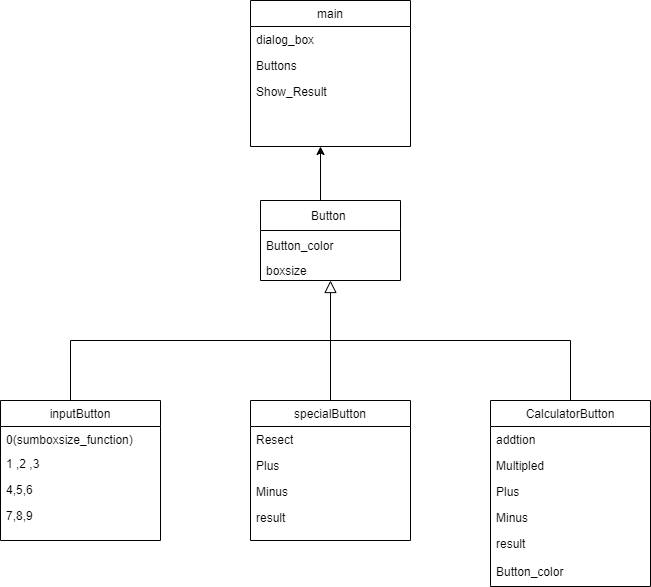

The diagram above was exported from draw.io. Its source (the exported page's mxGraphModel, read from the mxfile embedded in the PNG):
<mxGraphModel dx="2249" dy="754" grid="1" gridSize="10" guides="1" tooltips="1" connect="1" arrows="1" fold="1" page="1" pageScale="1" pageWidth="827" pageHeight="1169" math="0" shadow="0">
  <root>
    <mxCell id="WIyWlLk6GJQsqaUBKTNV-0" />
    <mxCell id="WIyWlLk6GJQsqaUBKTNV-1" parent="WIyWlLk6GJQsqaUBKTNV-0" />
    <mxCell id="zkfFHV4jXpPFQw0GAbJ--17" value="inputButton" style="swimlane;fontStyle=0;align=center;verticalAlign=top;childLayout=stackLayout;horizontal=1;startSize=26;horizontalStack=0;resizeParent=1;resizeLast=0;collapsible=1;marginBottom=0;rounded=0;shadow=0;strokeWidth=1;" parent="WIyWlLk6GJQsqaUBKTNV-1" vertex="1">
      <mxGeometry x="-20" y="520" width="160" height="140" as="geometry">
        <mxRectangle x="550" y="140" width="160" height="26" as="alternateBounds" />
      </mxGeometry>
    </mxCell>
    <mxCell id="zkfFHV4jXpPFQw0GAbJ--18" value="0(sumboxsize_function)" style="text;align=left;verticalAlign=top;spacingLeft=4;spacingRight=4;overflow=hidden;rotatable=0;points=[[0,0.5],[1,0.5]];portConstraint=eastwest;" parent="zkfFHV4jXpPFQw0GAbJ--17" vertex="1">
      <mxGeometry y="26" width="160" height="24" as="geometry" />
    </mxCell>
    <mxCell id="zkfFHV4jXpPFQw0GAbJ--20" value="1 ,2 ,3 " style="text;align=left;verticalAlign=top;spacingLeft=4;spacingRight=4;overflow=hidden;rotatable=0;points=[[0,0.5],[1,0.5]];portConstraint=eastwest;rounded=0;shadow=0;html=0;" parent="zkfFHV4jXpPFQw0GAbJ--17" vertex="1">
      <mxGeometry y="50" width="160" height="26" as="geometry" />
    </mxCell>
    <mxCell id="zkfFHV4jXpPFQw0GAbJ--21" value="4,5,6" style="text;align=left;verticalAlign=top;spacingLeft=4;spacingRight=4;overflow=hidden;rotatable=0;points=[[0,0.5],[1,0.5]];portConstraint=eastwest;rounded=0;shadow=0;html=0;" parent="zkfFHV4jXpPFQw0GAbJ--17" vertex="1">
      <mxGeometry y="76" width="160" height="26" as="geometry" />
    </mxCell>
    <mxCell id="f1e0grGqfhAT-Svzh-xa-34" value="7,8,9" style="text;align=left;verticalAlign=top;spacingLeft=4;spacingRight=4;overflow=hidden;rotatable=0;points=[[0,0.5],[1,0.5]];portConstraint=eastwest;rounded=0;shadow=0;html=0;" parent="zkfFHV4jXpPFQw0GAbJ--17" vertex="1">
      <mxGeometry y="102" width="160" height="26" as="geometry" />
    </mxCell>
    <mxCell id="f1e0grGqfhAT-Svzh-xa-20" value="main" style="swimlane;fontStyle=0;align=center;verticalAlign=top;childLayout=stackLayout;horizontal=1;startSize=26;horizontalStack=0;resizeParent=1;resizeLast=0;collapsible=1;marginBottom=0;rounded=0;shadow=0;strokeWidth=1;" parent="WIyWlLk6GJQsqaUBKTNV-1" vertex="1">
      <mxGeometry x="230" y="120" width="160" height="146" as="geometry">
        <mxRectangle x="550" y="140" width="160" height="26" as="alternateBounds" />
      </mxGeometry>
    </mxCell>
    <mxCell id="f1e0grGqfhAT-Svzh-xa-30" value="dialog_box" style="text;align=left;verticalAlign=top;spacingLeft=4;spacingRight=4;overflow=hidden;rotatable=0;points=[[0,0.5],[1,0.5]];portConstraint=eastwest;rounded=0;shadow=0;html=0;" parent="f1e0grGqfhAT-Svzh-xa-20" vertex="1">
      <mxGeometry y="26" width="160" height="26" as="geometry" />
    </mxCell>
    <mxCell id="f1e0grGqfhAT-Svzh-xa-73" value="Buttons" style="text;align=left;verticalAlign=top;spacingLeft=4;spacingRight=4;overflow=hidden;rotatable=0;points=[[0,0.5],[1,0.5]];portConstraint=eastwest;rounded=0;shadow=0;html=0;" parent="f1e0grGqfhAT-Svzh-xa-20" vertex="1">
      <mxGeometry y="52" width="160" height="26" as="geometry" />
    </mxCell>
    <mxCell id="f1e0grGqfhAT-Svzh-xa-32" value="Show_Result" style="text;align=left;verticalAlign=top;spacingLeft=4;spacingRight=4;overflow=hidden;rotatable=0;points=[[0,0.5],[1,0.5]];portConstraint=eastwest;rounded=0;shadow=0;html=0;" parent="f1e0grGqfhAT-Svzh-xa-20" vertex="1">
      <mxGeometry y="78" width="160" height="26" as="geometry" />
    </mxCell>
    <mxCell id="f1e0grGqfhAT-Svzh-xa-39" value="Button " style="swimlane;fontStyle=0;childLayout=stackLayout;horizontal=1;startSize=30;horizontalStack=0;resizeParent=1;resizeParentMax=0;resizeLast=0;collapsible=1;marginBottom=0;" parent="WIyWlLk6GJQsqaUBKTNV-1" vertex="1">
      <mxGeometry x="240" y="320" width="140" height="80" as="geometry" />
    </mxCell>
    <mxCell id="f1e0grGqfhAT-Svzh-xa-40" value="Button_color" style="text;strokeColor=none;fillColor=none;align=left;verticalAlign=middle;spacingLeft=4;spacingRight=4;overflow=hidden;points=[[0,0.5],[1,0.5]];portConstraint=eastwest;rotatable=0;" parent="f1e0grGqfhAT-Svzh-xa-39" vertex="1">
      <mxGeometry y="30" width="140" height="30" as="geometry" />
    </mxCell>
    <mxCell id="f1e0grGqfhAT-Svzh-xa-41" value="boxsize" style="text;strokeColor=none;fillColor=none;align=left;verticalAlign=middle;spacingLeft=4;spacingRight=4;overflow=hidden;points=[[0,0.5],[1,0.5]];portConstraint=eastwest;rotatable=0;" parent="f1e0grGqfhAT-Svzh-xa-39" vertex="1">
      <mxGeometry y="60" width="140" height="20" as="geometry" />
    </mxCell>
    <mxCell id="f1e0grGqfhAT-Svzh-xa-45" value="specialButton" style="swimlane;fontStyle=0;align=center;verticalAlign=top;childLayout=stackLayout;horizontal=1;startSize=26;horizontalStack=0;resizeParent=1;resizeLast=0;collapsible=1;marginBottom=0;rounded=0;shadow=0;strokeWidth=1;" parent="WIyWlLk6GJQsqaUBKTNV-1" vertex="1">
      <mxGeometry x="230" y="520" width="160" height="140" as="geometry">
        <mxRectangle x="130" y="380" width="160" height="26" as="alternateBounds" />
      </mxGeometry>
    </mxCell>
    <mxCell id="f1e0grGqfhAT-Svzh-xa-46" value="Resect" style="text;align=left;verticalAlign=top;spacingLeft=4;spacingRight=4;overflow=hidden;rotatable=0;points=[[0,0.5],[1,0.5]];portConstraint=eastwest;" parent="f1e0grGqfhAT-Svzh-xa-45" vertex="1">
      <mxGeometry y="26" width="160" height="26" as="geometry" />
    </mxCell>
    <mxCell id="f1e0grGqfhAT-Svzh-xa-47" value="Plus" style="text;align=left;verticalAlign=top;spacingLeft=4;spacingRight=4;overflow=hidden;rotatable=0;points=[[0,0.5],[1,0.5]];portConstraint=eastwest;rounded=0;shadow=0;html=0;" parent="f1e0grGqfhAT-Svzh-xa-45" vertex="1">
      <mxGeometry y="52" width="160" height="26" as="geometry" />
    </mxCell>
    <mxCell id="f1e0grGqfhAT-Svzh-xa-48" value="Minus" style="text;align=left;verticalAlign=top;spacingLeft=4;spacingRight=4;overflow=hidden;rotatable=0;points=[[0,0.5],[1,0.5]];portConstraint=eastwest;rounded=0;shadow=0;html=0;" parent="f1e0grGqfhAT-Svzh-xa-45" vertex="1">
      <mxGeometry y="78" width="160" height="26" as="geometry" />
    </mxCell>
    <mxCell id="f1e0grGqfhAT-Svzh-xa-49" value="result" style="text;align=left;verticalAlign=top;spacingLeft=4;spacingRight=4;overflow=hidden;rotatable=0;points=[[0,0.5],[1,0.5]];portConstraint=eastwest;rounded=0;shadow=0;html=0;" parent="f1e0grGqfhAT-Svzh-xa-45" vertex="1">
      <mxGeometry y="104" width="160" height="26" as="geometry" />
    </mxCell>
    <mxCell id="f1e0grGqfhAT-Svzh-xa-50" value="CalculatorButton" style="swimlane;fontStyle=0;align=center;verticalAlign=top;childLayout=stackLayout;horizontal=1;startSize=26;horizontalStack=0;resizeParent=1;resizeLast=0;collapsible=1;marginBottom=0;rounded=0;shadow=0;strokeWidth=1;" parent="WIyWlLk6GJQsqaUBKTNV-1" vertex="1">
      <mxGeometry x="470" y="520" width="160" height="186" as="geometry">
        <mxRectangle x="130" y="380" width="160" height="26" as="alternateBounds" />
      </mxGeometry>
    </mxCell>
    <mxCell id="f1e0grGqfhAT-Svzh-xa-51" value="addtion" style="text;align=left;verticalAlign=top;spacingLeft=4;spacingRight=4;overflow=hidden;rotatable=0;points=[[0,0.5],[1,0.5]];portConstraint=eastwest;" parent="f1e0grGqfhAT-Svzh-xa-50" vertex="1">
      <mxGeometry y="26" width="160" height="26" as="geometry" />
    </mxCell>
    <mxCell id="f1e0grGqfhAT-Svzh-xa-52" value="Multipled" style="text;align=left;verticalAlign=top;spacingLeft=4;spacingRight=4;overflow=hidden;rotatable=0;points=[[0,0.5],[1,0.5]];portConstraint=eastwest;rounded=0;shadow=0;html=0;" parent="f1e0grGqfhAT-Svzh-xa-50" vertex="1">
      <mxGeometry y="52" width="160" height="26" as="geometry" />
    </mxCell>
    <mxCell id="f1e0grGqfhAT-Svzh-xa-53" value="Plus" style="text;align=left;verticalAlign=top;spacingLeft=4;spacingRight=4;overflow=hidden;rotatable=0;points=[[0,0.5],[1,0.5]];portConstraint=eastwest;rounded=0;shadow=0;html=0;" parent="f1e0grGqfhAT-Svzh-xa-50" vertex="1">
      <mxGeometry y="78" width="160" height="26" as="geometry" />
    </mxCell>
    <mxCell id="f1e0grGqfhAT-Svzh-xa-54" value="Minus" style="text;align=left;verticalAlign=top;spacingLeft=4;spacingRight=4;overflow=hidden;rotatable=0;points=[[0,0.5],[1,0.5]];portConstraint=eastwest;rounded=0;shadow=0;html=0;" parent="f1e0grGqfhAT-Svzh-xa-50" vertex="1">
      <mxGeometry y="104" width="160" height="26" as="geometry" />
    </mxCell>
    <mxCell id="f1e0grGqfhAT-Svzh-xa-55" value="result" style="text;align=left;verticalAlign=top;spacingLeft=4;spacingRight=4;overflow=hidden;rotatable=0;points=[[0,0.5],[1,0.5]];portConstraint=eastwest;rounded=0;shadow=0;html=0;" parent="f1e0grGqfhAT-Svzh-xa-50" vertex="1">
      <mxGeometry y="130" width="160" height="26" as="geometry" />
    </mxCell>
    <mxCell id="f1e0grGqfhAT-Svzh-xa-70" value="Button_color" style="text;strokeColor=none;fillColor=none;align=left;verticalAlign=middle;spacingLeft=4;spacingRight=4;overflow=hidden;points=[[0,0.5],[1,0.5]];portConstraint=eastwest;rotatable=0;" parent="f1e0grGqfhAT-Svzh-xa-50" vertex="1">
      <mxGeometry y="156" width="160" height="30" as="geometry" />
    </mxCell>
    <mxCell id="f1e0grGqfhAT-Svzh-xa-58" value="" style="endArrow=block;endSize=10;endFill=0;shadow=0;strokeWidth=1;rounded=0;edgeStyle=elbowEdgeStyle;elbow=vertical;exitX=0.5;exitY=0;exitDx=0;exitDy=0;" parent="WIyWlLk6GJQsqaUBKTNV-1" source="f1e0grGqfhAT-Svzh-xa-50" target="f1e0grGqfhAT-Svzh-xa-41" edge="1">
      <mxGeometry width="160" relative="1" as="geometry">
        <mxPoint x="250" y="544" as="sourcePoint" />
        <mxPoint x="44" y="420" as="targetPoint" />
      </mxGeometry>
    </mxCell>
    <mxCell id="f1e0grGqfhAT-Svzh-xa-65" value="" style="endArrow=none;html=1;rounded=0;" parent="WIyWlLk6GJQsqaUBKTNV-1" edge="1">
      <mxGeometry width="50" height="50" relative="1" as="geometry">
        <mxPoint x="310" y="520" as="sourcePoint" />
        <mxPoint x="310" y="450" as="targetPoint" />
      </mxGeometry>
    </mxCell>
    <mxCell id="f1e0grGqfhAT-Svzh-xa-75" value="" style="endArrow=classic;html=1;rounded=0;" parent="WIyWlLk6GJQsqaUBKTNV-1" edge="1">
      <mxGeometry width="50" height="50" relative="1" as="geometry">
        <mxPoint x="300" y="320" as="sourcePoint" />
        <mxPoint x="300" y="266" as="targetPoint" />
      </mxGeometry>
    </mxCell>
    <mxCell id="f1e0grGqfhAT-Svzh-xa-78" value="" style="shape=partialRectangle;whiteSpace=wrap;html=1;bottom=0;right=0;fillColor=none;" parent="WIyWlLk6GJQsqaUBKTNV-1" vertex="1">
      <mxGeometry x="50" y="460" width="260" height="60" as="geometry" />
    </mxCell>
  </root>
</mxGraphModel>